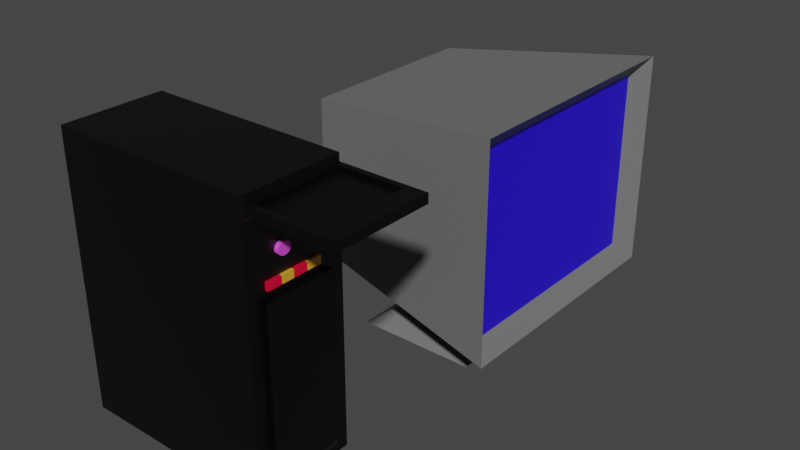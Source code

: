 # Source: Better_main_computer_asset1.blend  (saved by Blender 2.93.20; exported with 4.5.12 LTS)
import bpy
from mathutils import Matrix  # noqa: F401  (used for matrix-valued properties, if any)

bpy.ops.wm.read_factory_settings(use_empty=True)
scene = bpy.context.scene
scene.name = 'Scene'

# ---- collections
col_collection = bpy.data.collections.new('Collection'); scene.collection.children.link(col_collection)

# ---- materials (node trees are filled in below, after node groups)
mat_material = bpy.data.materials.new('Material')
mat_material.alpha_threshold = 0.0
mat_material.use_transparent_shadow = False
mat_material.line_color = (0.0, 0.0, 0.0, 1.0)
mat_material_003 = bpy.data.materials.new('Material.003')
mat_material_003.use_transparent_shadow = False
mat_material_004 = bpy.data.materials.new('Material.004')
mat_material_004.use_transparent_shadow = False
mat_material_005 = bpy.data.materials.new('Material.005')
mat_material_005.use_transparent_shadow = False
mat_material_001 = bpy.data.materials.new('Material.001')
mat_material_001.use_transparent_shadow = False
mat_material_002 = bpy.data.materials.new('Material.002')
mat_material_002.use_transparent_shadow = False

# ---- material node trees
mat_material.use_nodes = True; mat_material.node_tree.nodes.clear()
_N = mat_material.node_tree.nodes; _L = mat_material.node_tree.links
n0 = _N.new('ShaderNodeOutputMaterial'); n0.name = 'Material Output'; n0.location = (300, 300)
n1 = _N.new('ShaderNodeBsdfPrincipled'); n1.name = 'Principled BSDF'; n1.location = (10, 300)
n1.distribution = 'GGX'
n1.subsurface_method = 'BURLEY'
n1.inputs[0].default_value = (0.0, 0.0, 0.0, 1.0)
n1.inputs[2].default_value = 0.4
n1.inputs[3].default_value = 1.45
n1.inputs[27].default_value = (0.0, 0.0, 0.0, 1.0)
n1.inputs[28].default_value = 1.0
_L.new(n1.outputs[0], n0.inputs[0])
n0.is_active_output = True
mat_material_003.use_nodes = True; mat_material_003.node_tree.nodes.clear()
_N = mat_material_003.node_tree.nodes; _L = mat_material_003.node_tree.links
n0 = _N.new('ShaderNodeBsdfPrincipled'); n0.name = 'Principled BSDF'; n0.location = (10, 300)
n0.distribution = 'GGX'
n0.subsurface_method = 'BURLEY'
n0.inputs[0].default_value = (0.8, 0.0, 0.03873, 1.0)
n0.inputs[3].default_value = 1.45
n0.inputs[27].default_value = (0.0, 0.0, 0.0, 1.0)
n0.inputs[28].default_value = 1.0
n1 = _N.new('ShaderNodeOutputMaterial'); n1.name = 'Material Output'; n1.location = (300, 300)
_L.new(n0.outputs[0], n1.inputs[0])
n1.is_active_output = True
mat_material_004.use_nodes = True; mat_material_004.node_tree.nodes.clear()
_N = mat_material_004.node_tree.nodes; _L = mat_material_004.node_tree.links
n0 = _N.new('ShaderNodeBsdfPrincipled'); n0.name = 'Principled BSDF'; n0.location = (10, 300)
n0.distribution = 'GGX'
n0.subsurface_method = 'BURLEY'
n0.inputs[0].default_value = (0.8, 0.3858, 0.03095, 1.0)
n0.inputs[3].default_value = 1.45
n0.inputs[27].default_value = (0.0, 0.0, 0.0, 1.0)
n0.inputs[28].default_value = 1.0
n1 = _N.new('ShaderNodeOutputMaterial'); n1.name = 'Material Output'; n1.location = (300, 300)
_L.new(n0.outputs[0], n1.inputs[0])
n1.is_active_output = True
mat_material_005.use_nodes = True; mat_material_005.node_tree.nodes.clear()
_N = mat_material_005.node_tree.nodes; _L = mat_material_005.node_tree.links
n0 = _N.new('ShaderNodeBsdfPrincipled'); n0.name = 'Principled BSDF'; n0.location = (10, 300)
n0.distribution = 'GGX'
n0.subsurface_method = 'BURLEY'
n0.inputs[0].default_value = (0.8, 0.08335, 0.7543, 1.0)
n0.inputs[3].default_value = 1.45
n0.inputs[27].default_value = (0.0, 0.0, 0.0, 1.0)
n0.inputs[28].default_value = 1.0
n1 = _N.new('ShaderNodeOutputMaterial'); n1.name = 'Material Output'; n1.location = (300, 300)
_L.new(n0.outputs[0], n1.inputs[0])
n1.is_active_output = True
mat_material_001.use_nodes = True; mat_material_001.node_tree.nodes.clear()
_N = mat_material_001.node_tree.nodes; _L = mat_material_001.node_tree.links
n0 = _N.new('ShaderNodeBsdfPrincipled'); n0.name = 'Principled BSDF'; n0.location = (10, 300)
n0.distribution = 'GGX'
n0.subsurface_method = 'BURLEY'
n0.inputs[0].default_value = (0.1679, 0.1679, 0.1679, 1.0)
n0.inputs[3].default_value = 1.45
n0.inputs[27].default_value = (0.0, 0.0, 0.0, 1.0)
n0.inputs[28].default_value = 1.0
n1 = _N.new('ShaderNodeOutputMaterial'); n1.name = 'Material Output'; n1.location = (300, 300)
_L.new(n0.outputs[0], n1.inputs[0])
n1.is_active_output = True
mat_material_002.use_nodes = True; mat_material_002.node_tree.nodes.clear()
_N = mat_material_002.node_tree.nodes; _L = mat_material_002.node_tree.links
n0 = _N.new('ShaderNodeBsdfPrincipled'); n0.name = 'Principled BSDF'; n0.location = (10, 300)
n0.distribution = 'GGX'
n0.subsurface_method = 'BURLEY'
n0.inputs[0].default_value = (0.02099, 0.003468, 0.8, 1.0)
n0.inputs[3].default_value = 1.45
n0.inputs[27].default_value = (0.0, 0.0, 0.0, 1.0)
n0.inputs[28].default_value = 1.0
n1 = _N.new('ShaderNodeOutputMaterial'); n1.name = 'Material Output'; n1.location = (300, 300)
_L.new(n0.outputs[0], n1.inputs[0])
n1.is_active_output = True

# ---- world
world_world = bpy.data.worlds.new('World'); scene.world = world_world
world_world.use_nodes = True; world_world.node_tree.nodes.clear()
_N = world_world.node_tree.nodes; _L = world_world.node_tree.links
n0 = _N.new('ShaderNodeOutputWorld'); n0.name = 'World Output'; n0.location = (300, 300)
n1 = _N.new('ShaderNodeBackground'); n1.name = 'Background'; n1.location = (10, 300)
n1.inputs[0].default_value = (0.05088, 0.05088, 0.05088, 1.0)
_L.new(n1.outputs[0], n0.inputs[0])
n0.is_active_output = True
world_world.color = (0.05088, 0.05088, 0.05088)
world_world.use_sun_shadow = False
world_world.sun_shadow_jitter_overblur = 0.0

# ---- meshes
me_cube = bpy.data.meshes.new('Cube')
me_cube.from_pydata([(1.152, 0.8467, 5.302), (1.0, 0.6994, 0.271), (1.152, -0.8467, 5.302), (1.0, -0.6994, 0.271), (-3.061, 1.0, 5.425), (-3.061, 1.0, 0.0263), (-3.061, -1.0, 5.425), (-3.061, -1.0, 0.0263), (1.044, 0.9545, 5.128), (-3.061, -1.0, 5.005), (1.044, -0.9545, 5.128), (-3.061, 1.0, 5.005), (1.0, 1.0, 5.425), (1.0, -1.0, 5.425), (1.0, 0.6994, 3.627), (1.0, -0.6994, 3.627), (1.0, 1.0, 5.005), (1.0, 1.0, 0.0263), (1.0, -1.0, 5.005), (1.0, -1.0, 0.0263), (2.368, 0.8467, 5.302), (2.368, -0.8467, 5.302), (2.724, 0.9545, 5.128), (2.724, -0.9545, 5.128), (1.044, 0.9545, 5.302), (1.044, -0.9545, 5.302), (2.724, 0.9545, 5.302), (2.724, -0.9545, 5.302), (1.152, 0.8467, 5.229), (1.152, -0.8467, 5.229), (2.368, 0.8467, 5.229), (2.368, -0.8467, 5.229), (1.087, 0.6994, 3.627), (1.143, 0.644, 3.478), (1.143, 0.644, 0.4206), (1.087, 0.6994, 0.271), (1.143, -0.644, 3.478), (1.087, -0.6994, 3.627), (1.087, -0.6994, 0.271), (1.143, -0.644, 0.4206), (1.0, -0.2795, 4.482), (1.076, -0.2795, 4.482), (1.0, -0.2533, 4.48), (1.076, -0.2533, 4.48), (1.0, -0.228, 4.474), (1.076, -0.228, 4.474), (1.0, -0.2048, 4.463), (1.076, -0.2048, 4.463), (1.0, -0.1844, 4.449), (1.076, -0.1844, 4.449), (1.0, -0.1676, 4.432), (1.076, -0.1676, 4.432), (1.0, -0.1552, 4.412), (1.076, -0.1552, 4.412), (1.0, -0.1475, 4.391), (1.076, -0.1475, 4.391), (1.0, -0.1449, 4.369), (1.076, -0.1449, 4.369), (1.0, -0.1475, 4.347), (1.076, -0.1475, 4.347), (1.0, -0.1552, 4.325), (1.076, -0.1552, 4.325), (1.0, -0.1676, 4.306), (1.076, -0.1676, 4.306), (1.0, -0.1844, 4.288), (1.076, -0.1844, 4.288), (1.0, -0.2048, 4.274), (1.076, -0.2048, 4.274), (1.0, -0.228, 4.264), (1.076, -0.228, 4.264), (1.0, -0.2533, 4.257), (1.076, -0.2533, 4.257), (1.0, -0.2795, 4.255), (1.076, -0.2795, 4.255), (1.0, -0.3058, 4.257), (1.076, -0.3058, 4.257), (1.0, -0.331, 4.264), (1.076, -0.331, 4.264), (1.0, -0.3543, 4.274), (1.076, -0.3543, 4.274), (1.0, -0.3747, 4.288), (1.076, -0.3747, 4.288), (1.0, -0.3914, 4.306), (1.076, -0.3914, 4.306), (1.0, -0.4038, 4.325), (1.076, -0.4038, 4.325), (1.0, -0.4115, 4.347), (1.076, -0.4115, 4.347), (1.0, -0.4141, 4.369), (1.076, -0.4141, 4.369), (1.0, -0.4115, 4.391), (1.076, -0.4115, 4.391), (1.0, -0.4038, 4.412), (1.076, -0.4038, 4.412), (1.0, -0.3914, 4.432), (1.076, -0.3914, 4.432), (1.0, -0.3747, 4.449), (1.076, -0.3747, 4.449), (1.0, -0.3543, 4.463), (1.076, -0.3543, 4.463), (1.0, -0.331, 4.474), (1.076, -0.331, 4.474), (1.0, -0.3058, 4.48), (1.076, -0.3058, 4.48), (1.0, 0.3678, 4.46), (1.074, 0.3678, 4.46), (1.0, 0.3918, 4.458), (1.074, 0.3918, 4.458), (1.0, 0.4149, 4.452), (1.074, 0.4149, 4.452), (1.0, 0.4362, 4.442), (1.074, 0.4362, 4.442), (1.0, 0.4548, 4.428), (1.074, 0.4548, 4.428), (1.0, 0.4701, 4.412), (1.074, 0.4701, 4.412), (1.0, 0.4815, 4.393), (1.074, 0.4815, 4.393), (1.0, 0.4885, 4.373), (1.074, 0.4885, 4.373), (1.0, 0.4908, 4.351), (1.074, 0.4908, 4.351), (1.0, 0.4885, 4.33), (1.074, 0.4885, 4.33), (1.0, 0.4815, 4.31), (1.074, 0.4815, 4.31), (1.0, 0.4701, 4.291), (1.074, 0.4701, 4.291), (1.0, 0.4548, 4.274), (1.074, 0.4548, 4.274), (1.0, 0.4362, 4.261), (1.074, 0.4362, 4.261), (1.0, 0.4149, 4.251), (1.074, 0.4149, 4.251), (1.0, 0.3918, 4.244), (1.074, 0.3918, 4.244), (1.0, 0.3678, 4.242), (1.074, 0.3678, 4.242), (1.0, 0.3438, 4.244), (1.074, 0.3438, 4.244), (1.0, 0.3207, 4.251), (1.074, 0.3207, 4.251), (1.0, 0.2994, 4.261), (1.074, 0.2994, 4.261), (1.0, 0.2808, 4.274), (1.074, 0.2808, 4.274), (1.0, 0.2655, 4.291), (1.074, 0.2655, 4.291), (1.0, 0.2541, 4.31), (1.074, 0.2541, 4.31), (1.0, 0.2471, 4.33), (1.074, 0.2471, 4.33), (1.0, 0.2447, 4.351), (1.074, 0.2447, 4.351), (1.0, 0.2471, 4.373), (1.074, 0.2471, 4.373), (1.0, 0.2541, 4.393), (1.074, 0.2541, 4.393), (1.0, 0.2655, 4.412), (1.074, 0.2655, 4.412), (1.0, 0.2808, 4.428), (1.074, 0.2808, 4.428), (1.0, 0.2994, 4.442), (1.074, 0.2994, 4.442), (1.0, 0.3207, 4.452), (1.074, 0.3207, 4.452), (1.0, 0.3438, 4.458), (1.074, 0.3438, 4.458), (1.0, -0.6319, 3.79), (1.059, -0.6319, 3.79), (1.0, -0.6319, 3.938), (1.059, -0.6319, 3.938), (1.0, 0.4795, 3.79), (1.059, 0.4795, 3.79), (1.0, 0.4795, 3.938), (1.059, 0.4795, 3.938), (1.0, -0.07618, 3.938), (1.059, -0.07618, 3.938), (1.0, -0.07618, 3.79), (1.059, -0.07618, 3.79), (1.0, -0.3329, 3.938), (1.059, -0.3329, 3.79), (1.059, -0.3329, 3.938), (1.0, -0.3329, 3.79), (1.059, 0.2017, 3.938), (1.0, 0.2017, 3.79), (1.0, 0.2017, 3.938), (1.059, 0.2017, 3.79), (1.0, -0.354, 3.938), (1.059, -0.354, 3.79), (1.059, -0.354, 3.938), (1.0, -0.354, 3.79), (1.059, -0.1002, 3.938), (1.0, -0.1002, 3.79), (1.0, -0.1002, 3.938), (1.059, -0.1002, 3.79), (1.0, 0.1776, 3.938), (1.059, 0.1776, 3.79), (1.059, 0.1776, 3.938), (1.0, 0.1776, 3.79)], [], [(12, 4, 6, 13), (18, 13, 6, 9), (9, 6, 4, 11), (5, 17, 19, 7), (25, 10, 23, 27), (11, 4, 12, 16), (5, 11, 16, 17), (3, 1, 35, 38), (7, 9, 11, 5), (19, 18, 9, 7), (25, 24, 12, 13), (24, 8, 16, 12), (10, 25, 13, 18), (8, 10, 18, 16), (14, 1, 17, 16), (3, 15, 18, 19), (1, 3, 19, 17), (15, 14, 16, 18), (14, 15, 37, 32), (1, 14, 32, 35), (15, 3, 38, 37), (22, 26, 27, 23), (20, 0, 28, 30), (10, 8, 22, 23), (8, 24, 26, 22), (2, 0, 24, 25), (20, 21, 27, 26), (21, 2, 25, 27), (0, 20, 26, 24), (28, 29, 31, 30), (21, 20, 30, 31), (2, 21, 31, 29), (0, 2, 29, 28), (33, 34, 35, 32), (37, 38, 39, 36), (38, 35, 34, 39), (32, 37, 36, 33), (34, 33, 36, 39), (40, 41, 43, 42), (42, 43, 45, 44), (44, 45, 47, 46), (46, 47, 49, 48), (48, 49, 51, 50), (50, 51, 53, 52), (52, 53, 55, 54), (54, 55, 57, 56), (56, 57, 59, 58), (58, 59, 61, 60), (60, 61, 63, 62), (62, 63, 65, 64), (64, 65, 67, 66), (66, 67, 69, 68), (68, 69, 71, 70), (70, 71, 73, 72), (72, 73, 75, 74), (74, 75, 77, 76), (76, 77, 79, 78), (78, 79, 81, 80), (80, 81, 83, 82), (82, 83, 85, 84), (84, 85, 87, 86), (86, 87, 89, 88), (88, 89, 91, 90), (90, 91, 93, 92), (92, 93, 95, 94), (94, 95, 97, 96), (96, 97, 99, 98), (98, 99, 101, 100), (100, 101, 103, 102), (102, 103, 41, 40), (43, 41, 103, 101, 99, 97, 95, 93, 91, 89, 87, 85, 83, 81, 79, 77, 75, 73, 71, 69, 67, 65, 63, 61, 59, 57, 55, 53, 51, 49, 47, 45), (104, 105, 107, 106), (106, 107, 109, 108), (108, 109, 111, 110), (110, 111, 113, 112), (112, 113, 115, 114), (114, 115, 117, 116), (116, 117, 119, 118), (118, 119, 121, 120), (120, 121, 123, 122), (122, 123, 125, 124), (124, 125, 127, 126), (126, 127, 129, 128), (128, 129, 131, 130), (130, 131, 133, 132), (132, 133, 135, 134), (134, 135, 137, 136), (136, 137, 139, 138), (138, 139, 141, 140), (140, 141, 143, 142), (142, 143, 145, 144), (144, 145, 147, 146), (146, 147, 149, 148), (148, 149, 151, 150), (150, 151, 153, 152), (152, 153, 155, 154), (154, 155, 157, 156), (156, 157, 159, 158), (158, 159, 161, 160), (160, 161, 163, 162), (162, 163, 165, 164), (164, 165, 167, 166), (166, 167, 105, 104), (107, 105, 167, 165, 163, 161, 159, 157, 155, 153, 151, 149, 147, 145, 143, 141, 139, 137, 135, 133, 131, 129, 127, 125, 123, 121, 119, 117, 115, 113, 111, 109), (168, 169, 171, 170), (186, 184, 175, 174), (174, 175, 173, 172), (191, 189, 169, 168), (187, 173, 175, 184), (194, 192, 195, 193), (199, 197, 179, 178), (180, 183, 181, 182), (193, 195, 181, 183), (172, 173, 187, 185), (185, 187, 184, 186), (196, 198, 197, 199), (169, 189, 190, 171), (170, 171, 190, 188), (189, 191, 188, 190), (180, 182, 192, 194), (181, 195, 192, 182), (176, 177, 198, 196), (179, 197, 198, 177), (176, 178, 179, 177)])
me_cube.polygons.foreach_set('material_index', [0, 0, 0, 0, 0, 0, 0, 0, 0, 0, 0, 0, 0, 0, 0, 0, 0, 0, 0, 0, 0, 0, 0, 0, 0, 0, 0, 0, 0, 0, 0, 0, 0, 0, 0, 0, 0, 0, 3, 3, 3, 3, 3, 3, 3, 3, 3, 3, 3, 3, 3, 3, 3, 3, 3, 3, 3, 3, 3, 3, 3, 3, 3, 3, 3, 3, 3, 3, 3, 3, 3, 3, 3, 3, 3, 3, 3, 3, 3, 3, 3, 3, 3, 3, 3, 3, 3, 3, 3, 3, 3, 3, 3, 3, 3, 3, 3, 3, 3, 3, 3, 3, 3, 3, 1, 2, 2, 1, 2, 2, 1, 2, 2, 2, 2, 1, 1, 1, 1, 2, 2, 1, 1, 1])
_uv = me_cube.uv_layers.new(name='UVMap')
_uv.uv.foreach_set('vector', [0.625, 0.5, 0.875, 0.5, 0.875, 0.75, 0.625, 0.75, 0.6056, 0.75, 0.625, 0.75, 0.625, 1.0, 0.6056, 1.0, 0.6056, 0.0, 0.625, 0.0, 0.625, 0.25, 0.6056, 0.25, 0.125, 0.5, 0.375, 0.5, 0.375, 0.75, 0.125, 0.75, 0.6193, 0.7443, 0.6112, 0.7443, 0.6112, 0.7443, 0.6193, 0.7443, 0.6056, 0.25, 0.625, 0.25, 0.625, 0.5, 0.6056, 0.5, 0.375, 0.25, 0.6056, 0.25, 0.6056, 0.5, 0.375, 0.5, 0.4126, 0.7124, 0.4126, 0.5376, 0.4126, 0.5376, 0.4126, 0.7124, 0.375, 0.0, 0.6056, 0.0, 0.6056, 0.25, 0.375, 0.25, 0.375, 0.75, 0.6056, 0.75, 0.6056, 1.0, 0.375, 1.0, 0.6193, 0.7443, 0.6193, 0.5057, 0.625, 0.5, 0.625, 0.75, 0.6193, 0.5057, 0.6112, 0.5057, 0.6056, 0.5, 0.625, 0.5, 0.6112, 0.7443, 0.6193, 0.7443, 0.625, 0.75, 0.6056, 0.75, 0.6112, 0.5057, 0.6112, 0.7443, 0.6056, 0.75, 0.6056, 0.5, 0.568, 0.5376, 0.4126, 0.5376, 0.375, 0.5, 0.6056, 0.5, 0.4126, 0.7124, 0.568, 0.7124, 0.6056, 0.75, 0.375, 0.75, 0.4126, 0.5376, 0.4126, 0.7124, 0.375, 0.75, 0.375, 0.5, 0.568, 0.7124, 0.568, 0.5376, 0.6056, 0.5, 0.6056, 0.75, 0.568, 0.5376, 0.568, 0.7124, 0.568, 0.7124, 0.568, 0.5376, 0.4126, 0.5376, 0.568, 0.5376, 0.568, 0.5376, 0.4126, 0.5376, 0.568, 0.7124, 0.4126, 0.7124, 0.4126, 0.7124, 0.568, 0.7124, 0.6112, 0.5057, 0.6193, 0.5057, 0.6193, 0.7443, 0.6112, 0.7443, 0.6193, 0.5192, 0.6193, 0.5192, 0.6193, 0.5192, 0.6193, 0.5192, 0.6112, 0.7443, 0.6112, 0.5057, 0.6112, 0.5057, 0.6112, 0.7443, 0.6112, 0.5057, 0.6193, 0.5057, 0.6193, 0.5057, 0.6112, 0.5057, 0.6193, 0.7308, 0.6193, 0.5192, 0.6193, 0.5057, 0.6193, 0.7443, 0.6193, 0.5192, 0.6193, 0.7308, 0.6193, 0.7443, 0.6193, 0.5057, 0.6193, 0.7308, 0.6193, 0.7308, 0.6193, 0.7443, 0.6193, 0.7443, 0.6193, 0.5192, 0.6193, 0.5192, 0.6193, 0.5057, 0.6193, 0.5057, 0.6193, 0.5192, 0.6193, 0.7308, 0.6193, 0.7308, 0.6193, 0.5192, 0.6193, 0.7308, 0.6193, 0.5192, 0.6193, 0.5192, 0.6193, 0.7308, 0.6193, 0.7308, 0.6193, 0.7308, 0.6193, 0.7308, 0.6193, 0.7308, 0.6193, 0.5192, 0.6193, 0.7308, 0.6193, 0.7308, 0.6193, 0.5192, 0.5611, 0.5445, 0.4195, 0.5445, 0.4126, 0.5376, 0.568, 0.5376, 0.568, 0.7124, 0.4126, 0.7124, 0.4195, 0.7055, 0.5611, 0.7055, 0.4126, 0.7124, 0.4126, 0.5376, 0.4195, 0.5445, 0.4195, 0.7055, 0.568, 0.5376, 0.568, 0.7124, 0.5611, 0.7055, 0.5611, 0.5445, 0.4195, 0.5445, 0.5611, 0.5445, 0.5611, 0.7055, 0.4195, 0.7055, 1.0, 0.5, 1.0, 1.0, 0.9688, 1.0, 0.9688, 0.5, 0.9688, 0.5, 0.9688, 1.0, 0.9375, 1.0, 0.9375, 0.5, 0.9375, 0.5, 0.9375, 1.0, 0.9062, 1.0, 0.9062, 0.5, 0.9062, 0.5, 0.9062, 1.0, 0.875, 1.0, 0.875, 0.5, 0.875, 0.5, 0.875, 1.0, 0.8438, 1.0, 0.8438, 0.5, 0.8438, 0.5, 0.8438, 1.0, 0.8125, 1.0, 0.8125, 0.5, 0.8125, 0.5, 0.8125, 1.0, 0.7812, 1.0, 0.7812, 0.5, 0.7812, 0.5, 0.7812, 1.0, 0.75, 1.0, 0.75, 0.5, 0.75, 0.5, 0.75, 1.0, 0.7188, 1.0, 0.7188, 0.5, 0.7188, 0.5, 0.7188, 1.0, 0.6875, 1.0, 0.6875, 0.5, 0.6875, 0.5, 0.6875, 1.0, 0.6562, 1.0, 0.6562, 0.5, 0.6562, 0.5, 0.6562, 1.0, 0.625, 1.0, 0.625, 0.5, 0.625, 0.5, 0.625, 1.0, 0.5938, 1.0, 0.5938, 0.5, 0.5938, 0.5, 0.5938, 1.0, 0.5625, 1.0, 0.5625, 0.5, 0.5625, 0.5, 0.5625, 1.0, 0.5312, 1.0, 0.5312, 0.5, 0.5312, 0.5, 0.5312, 1.0, 0.5, 1.0, 0.5, 0.5, 0.5, 0.5, 0.5, 1.0, 0.4688, 1.0, 0.4688, 0.5, 0.4688, 0.5, 0.4688, 1.0, 0.4375, 1.0, 0.4375, 0.5, 0.4375, 0.5, 0.4375, 1.0, 0.4062, 1.0, 0.4062, 0.5, 0.4062, 0.5, 0.4062, 1.0, 0.375, 1.0, 0.375, 0.5, 0.375, 0.5, 0.375, 1.0, 0.3438, 1.0, 0.3438, 0.5, 0.3438, 0.5, 0.3438, 1.0, 0.3125, 1.0, 0.3125, 0.5, 0.3125, 0.5, 0.3125, 1.0, 0.2812, 1.0, 0.2812, 0.5, 0.2812, 0.5, 0.2812, 1.0, 0.25, 1.0, 0.25, 0.5, 0.25, 0.5, 0.25, 1.0, 0.2188, 1.0, 0.2188, 0.5, 0.2188, 0.5, 0.2188, 1.0, 0.1875, 1.0, 0.1875, 0.5, 0.1875, 0.5, 0.1875, 1.0, 0.1562, 1.0, 0.1562, 0.5, 0.1562, 0.5, 0.1562, 1.0, 0.125, 1.0, 0.125, 0.5, 0.125, 0.5, 0.125, 1.0, 0.09375, 1.0, 0.09375, 0.5, 0.09375, 0.5, 0.09375, 1.0, 0.0625, 1.0, 0.0625, 0.5, 0.0625, 0.5, 0.0625, 1.0, 0.03125, 1.0, 0.03125, 0.5, 0.03125, 0.5, 0.03125, 1.0, 0.0, 1.0, 0.0, 0.5, 0.9688, 1.0, 0.0, 1.0, 0.03125, 1.0, 0.0625, 1.0, 0.09375, 1.0, 0.125, 1.0, 0.1562, 1.0, 0.1875, 1.0, 0.2188, 1.0, 0.25, 1.0, 0.2812, 1.0, 0.3125, 1.0, 0.3438, 1.0, 0.375, 1.0, 0.4062, 1.0, 0.4375, 1.0, 0.4688, 1.0, 0.5, 1.0, 0.5312, 1.0, 0.5625, 1.0, 0.5938, 1.0, 0.625, 1.0, 0.6562, 1.0, 0.6875, 1.0, 0.7188, 1.0, 0.75, 1.0, 0.7812, 1.0, 0.8125, 1.0, 0.8438, 1.0, 0.875, 1.0, 0.9062, 1.0, 0.9375, 1.0, 1.0, 0.5, 1.0, 1.0, 0.9688, 1.0, 0.9688, 0.5, 0.9688, 0.5, 0.9688, 1.0, 0.9375, 1.0, 0.9375, 0.5, 0.9375, 0.5, 0.9375, 1.0, 0.9062, 1.0, 0.9062, 0.5, 0.9062, 0.5, 0.9062, 1.0, 0.875, 1.0, 0.875, 0.5, 0.875, 0.5, 0.875, 1.0, 0.8438, 1.0, 0.8438, 0.5, 0.8438, 0.5, 0.8438, 1.0, 0.8125, 1.0, 0.8125, 0.5, 0.8125, 0.5, 0.8125, 1.0, 0.7812, 1.0, 0.7812, 0.5, 0.7812, 0.5, 0.7812, 1.0, 0.75, 1.0, 0.75, 0.5, 0.75, 0.5, 0.75, 1.0, 0.7188, 1.0, 0.7188, 0.5, 0.7188, 0.5, 0.7188, 1.0, 0.6875, 1.0, 0.6875, 0.5, 0.6875, 0.5, 0.6875, 1.0, 0.6562, 1.0, 0.6562, 0.5, 0.6562, 0.5, 0.6562, 1.0, 0.625, 1.0, 0.625, 0.5, 0.625, 0.5, 0.625, 1.0, 0.5938, 1.0, 0.5938, 0.5, 0.5938, 0.5, 0.5938, 1.0, 0.5625, 1.0, 0.5625, 0.5, 0.5625, 0.5, 0.5625, 1.0, 0.5312, 1.0, 0.5312, 0.5, 0.5312, 0.5, 0.5312, 1.0, 0.5, 1.0, 0.5, 0.5, 0.5, 0.5, 0.5, 1.0, 0.4688, 1.0, 0.4688, 0.5, 0.4688, 0.5, 0.4688, 1.0, 0.4375, 1.0, 0.4375, 0.5, 0.4375, 0.5, 0.4375, 1.0, 0.4062, 1.0, 0.4062, 0.5, 0.4062, 0.5, 0.4062, 1.0, 0.375, 1.0, 0.375, 0.5, 0.375, 0.5, 0.375, 1.0, 0.3438, 1.0, 0.3438, 0.5, 0.3438, 0.5, 0.3438, 1.0, 0.3125, 1.0, 0.3125, 0.5, 0.3125, 0.5, 0.3125, 1.0, 0.2812, 1.0, 0.2812, 0.5, 0.2812, 0.5, 0.2812, 1.0, 0.25, 1.0, 0.25, 0.5, 0.25, 0.5, 0.25, 1.0, 0.2188, 1.0, 0.2188, 0.5, 0.2188, 0.5, 0.2188, 1.0, 0.1875, 1.0, 0.1875, 0.5, 0.1875, 0.5, 0.1875, 1.0, 0.1562, 1.0, 0.1562, 0.5, 0.1562, 0.5, 0.1562, 1.0, 0.125, 1.0, 0.125, 0.5, 0.125, 0.5, 0.125, 1.0, 0.09375, 1.0, 0.09375, 0.5, 0.09375, 0.5, 0.09375, 1.0, 0.0625, 1.0, 0.0625, 0.5, 0.0625, 0.5, 0.0625, 1.0, 0.03125, 1.0, 0.03125, 0.5, 0.03125, 0.5, 0.03125, 1.0, 0.0, 1.0, 0.0, 0.5, 0.9688, 1.0, 0.0, 1.0, 0.03125, 1.0, 0.0625, 1.0, 0.09375, 1.0, 0.125, 1.0, 0.1562, 1.0, 0.1875, 1.0, 0.2188, 1.0, 0.25, 1.0, 0.2812, 1.0, 0.3125, 1.0, 0.3438, 1.0, 0.375, 1.0, 0.4062, 1.0, 0.4375, 1.0, 0.4688, 1.0, 0.5, 1.0, 0.5312, 1.0, 0.5625, 1.0, 0.5938, 1.0, 0.625, 1.0, 0.6562, 1.0, 0.6875, 1.0, 0.7188, 1.0, 0.75, 1.0, 0.7812, 1.0, 0.8125, 1.0, 0.8438, 1.0, 0.875, 1.0, 0.9062, 1.0, 0.9375, 1.0, 0.375, 0.0, 0.625, 0.0, 0.625, 0.25, 0.375, 0.25, 0.375, 0.4375, 0.625, 0.4375, 0.625, 0.5, 0.375, 0.5, 0.375, 0.5, 0.625, 0.5, 0.625, 0.75, 0.375, 0.75, 0.375, 0.9375, 0.625, 0.9375, 0.625, 1.0, 0.375, 1.0, 0.625, 0.8125, 0.625, 0.75, 0.625, 0.5, 0.625, 0.4375, 0.375, 0.3696, 0.625, 0.3696, 0.625, 0.8804, 0.375, 0.8804, 0.375, 0.8179, 0.625, 0.8179, 0.625, 0.875, 0.375, 0.875, 0.375, 0.3173, 0.375, 0.9327, 0.625, 0.9327, 0.625, 0.3173, 0.375, 0.8804, 0.625, 0.8804, 0.625, 0.9327, 0.375, 0.9327, 0.375, 0.75, 0.625, 0.75, 0.625, 0.8125, 0.375, 0.8125, 0.375, 0.8125, 0.625, 0.8125, 0.625, 0.4375, 0.375, 0.4375, 0.375, 0.4321, 0.625, 0.4321, 0.625, 0.8179, 0.375, 0.8179, 0.625, 1.0, 0.625, 0.9375, 0.625, 0.3125, 0.625, 0.25, 0.375, 0.25, 0.625, 0.25, 0.625, 0.3125, 0.375, 0.3125, 0.625, 0.9375, 0.375, 0.9375, 0.375, 0.3125, 0.625, 0.3125, 0.375, 0.3173, 0.625, 0.3173, 0.625, 0.3696, 0.375, 0.3696, 0.625, 0.9327, 0.625, 0.8804, 0.625, 0.3696, 0.625, 0.3173, 0.375, 0.375, 0.625, 0.375, 0.625, 0.4321, 0.375, 0.4321, 0.625, 0.875, 0.625, 0.8179, 0.625, 0.4321, 0.625, 0.375, 0.375, 0.375, 0.375, 0.875, 0.625, 0.875, 0.625, 0.375])
me_cube.materials.append(mat_material)
me_cube.materials.append(mat_material_003)
me_cube.materials.append(mat_material_004)
me_cube.materials.append(mat_material_005)
me_cube.use_remesh_preserve_volume = False
me_cube.use_remesh_preserve_attributes = False
me_cube.use_mirror_vertex_groups = False
me_cube.update()
me_cube_001 = bpy.data.meshes.new('Cube.001')
me_cube_001.from_pydata([(-0.7558, 4.802, 0.8368), (-2.25, 4.009, 4.606), (-0.7558, 7.114, 0.8368), (-2.25, 7.907, 4.606), (0.599, 4.802, 0.8368), (1.795, 3.661, 4.827), (0.599, 7.114, 0.8368), (1.795, 8.255, 4.827), (-2.25, 7.907, 1.412), (-2.25, 4.009, 1.412), (1.795, 8.255, 1.191), (1.795, 3.661, 1.191), (-1.328, 7.773, 0.0263), (-1.328, 4.143, 0.0263), (1.171, 7.773, 0.0263), (1.171, 4.143, 0.0263), (0.599, 4.802, 0.4315), (0.599, 7.114, 0.4315), (-0.7558, 7.114, 0.4315), (-0.7558, 4.802, 0.4315), (2.094, 8.608, 5.181), (2.094, 8.608, 0.8368), (2.094, 3.307, 0.8368), (2.094, 3.307, 5.181)], [], [(9, 1, 3, 8), (8, 3, 20, 21), (10, 7, 5, 11), (22, 23, 1, 9), (17, 16, 15, 14), (20, 3, 1, 23), (2, 0, 9, 8), (6, 2, 8, 21), (4, 6, 21, 22), (0, 4, 22, 9), (12, 14, 15, 13), (19, 18, 12, 13), (16, 19, 13, 15), (18, 17, 14, 12), (2, 6, 17, 18), (4, 0, 19, 16), (0, 2, 18, 19), (6, 4, 16, 17), (7, 10, 21, 20), (10, 11, 22, 21), (5, 7, 20, 23), (11, 5, 23, 22)])
me_cube_001.polygons.foreach_set('material_index', [0, 0, 1, 0, 0, 0, 0, 0, 0, 0, 0, 0, 0, 0, 0, 0, 0, 0, 0, 0, 0, 0])
_uv = me_cube_001.uv_layers.new(name='UVMap')
_uv.uv.foreach_set('vector', [0.375, 0.0, 0.625, 0.0, 0.625, 0.25, 0.375, 0.25, 0.375, 0.25, 0.625, 0.25, 0.625, 0.5, 0.375, 0.5, 0.3954, 0.5167, 0.6046, 0.5167, 0.6046, 0.7333, 0.3954, 0.7333, 0.375, 0.75, 0.625, 0.75, 0.625, 1.0, 0.375, 1.0, 0.289, 0.5705, 0.289, 0.6795, 0.289, 0.6795, 0.289, 0.5705, 0.625, 0.5, 0.875, 0.5, 0.875, 0.75, 0.625, 0.75, 0.211, 0.5705, 0.211, 0.6795, 0.125, 0.75, 0.125, 0.5, 0.289, 0.5705, 0.211, 0.5705, 0.125, 0.5, 0.375, 0.5, 0.289, 0.6795, 0.289, 0.5705, 0.375, 0.5, 0.375, 0.75, 0.211, 0.6795, 0.289, 0.6795, 0.375, 0.75, 0.125, 0.75, 0.211, 0.5705, 0.289, 0.5705, 0.289, 0.6795, 0.211, 0.6795, 0.211, 0.6795, 0.211, 0.5705, 0.211, 0.5705, 0.211, 0.6795, 0.289, 0.6795, 0.211, 0.6795, 0.211, 0.6795, 0.289, 0.6795, 0.211, 0.5705, 0.289, 0.5705, 0.289, 0.5705, 0.211, 0.5705, 0.211, 0.5705, 0.289, 0.5705, 0.289, 0.5705, 0.211, 0.5705, 0.289, 0.6795, 0.211, 0.6795, 0.211, 0.6795, 0.289, 0.6795, 0.211, 0.6795, 0.211, 0.5705, 0.211, 0.5705, 0.211, 0.6795, 0.289, 0.5705, 0.289, 0.6795, 0.289, 0.6795, 0.289, 0.5705, 0.6046, 0.5167, 0.3954, 0.5167, 0.375, 0.5, 0.625, 0.5, 0.3954, 0.5167, 0.3954, 0.7333, 0.375, 0.75, 0.375, 0.5, 0.6046, 0.7333, 0.6046, 0.5167, 0.625, 0.5, 0.625, 0.75, 0.3954, 0.7333, 0.6046, 0.7333, 0.625, 0.75, 0.375, 0.75])
me_cube_001.materials.append(mat_material_001)
me_cube_001.materials.append(mat_material_002)
me_cube_001.use_remesh_fix_poles = True
me_cube_001.use_remesh_preserve_attributes = False
me_cube_001.update()

# ---- objects
ob_cube = bpy.data.objects.new('Cube', me_cube)
ob_cube_001 = bpy.data.objects.new('Cube.001', me_cube_001)

# ---- transforms, parenting, visibility, modifiers, constraints
ob_cube.location = (0.0, 0.0, 0.0)
ob_cube.lock_rotations_4d = False
ob_cube.empty_display_type = 'ARROWS'
ob_cube.lineart.crease_threshold = 0.0
ob_cube_001.location = (0.0, 0.0, 0.0)

# ---- collection membership
col_collection.objects.link(ob_cube)
col_collection.objects.link(ob_cube_001)

# ---- scene / render settings (as saved in the file)
scene.frame_start = 1; scene.frame_end = 250; scene.frame_set(1)
scene.render.engine = 'BLENDER_EEVEE_NEXT'
scene.cycles.use_denoising = False
scene.cycles.samples = 128
scene.cycles.sampling_pattern = 'TABULATED_SOBOL'
scene.cycles.use_adaptive_sampling = False
scene.cycles.use_light_tree = False
scene.view_settings.view_transform = 'Filmic'
bpy.context.view_layer.update()

# ---- added for rendering (the .blend has no active camera and no usable light): camera, sun
cam_auto = bpy.data.cameras.new('AutoCamera')
cam_auto.lens = 50.0
cam_auto.sensor_width = 36.0
cam_auto.clip_end = 1000.0
ob_auto_camera = bpy.data.objects.new('AutoCamera', cam_auto)
scene.collection.objects.link(ob_auto_camera)
ob_auto_camera.location = (11.3481, -10.0156, 11.9388)
ob_auto_camera.rotation_euler = (1.09748, -7.21219e-08, 0.694738)
scene.camera = ob_auto_camera
light_auto_sun = bpy.data.lights.new('AutoSun', 'SUN')
light_auto_sun.energy = 3.0
light_auto_sun.angle = 0.0523599
ob_auto_sun = bpy.data.objects.new('AutoSun', light_auto_sun)
scene.collection.objects.link(ob_auto_sun)
ob_auto_sun.rotation_euler = (0.872665, 0.174533, 0.523599)
bpy.context.view_layer.update()
